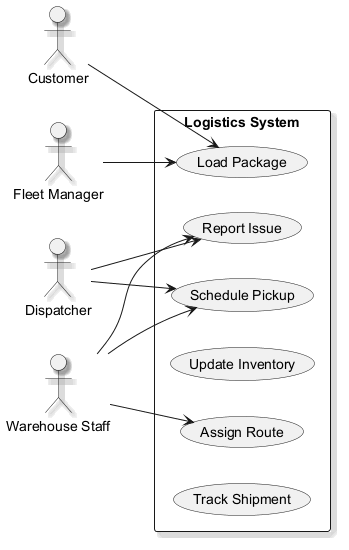

The diagram above was rendered by PlantUML. Its source (embedded in the PNG):
@startuml
skinparam shadowing true
left to right direction
actor "Customer" as C
actor "Dispatcher" as D
actor "Fleet Manager" as FM
actor "Warehouse Staff" as WS
rectangle "Logistics System" {
  usecase "Schedule Pickup" as UC_SchedulePickup
  usecase "Load Package" as UC_LoadPackage
  usecase "Report Issue" as UC_ReportIssue
  usecase "Update Inventory" as UC_UpdateInventory
  usecase "Assign Route" as UC_AssignRoute
  usecase "Track Shipment" as UC_TrackShipment
}
C --> UC_LoadPackage
D --> UC_SchedulePickup
D --> UC_ReportIssue
FM --> UC_LoadPackage
WS --> UC_SchedulePickup
WS --> UC_ReportIssue
WS --> UC_AssignRoute
@enduml